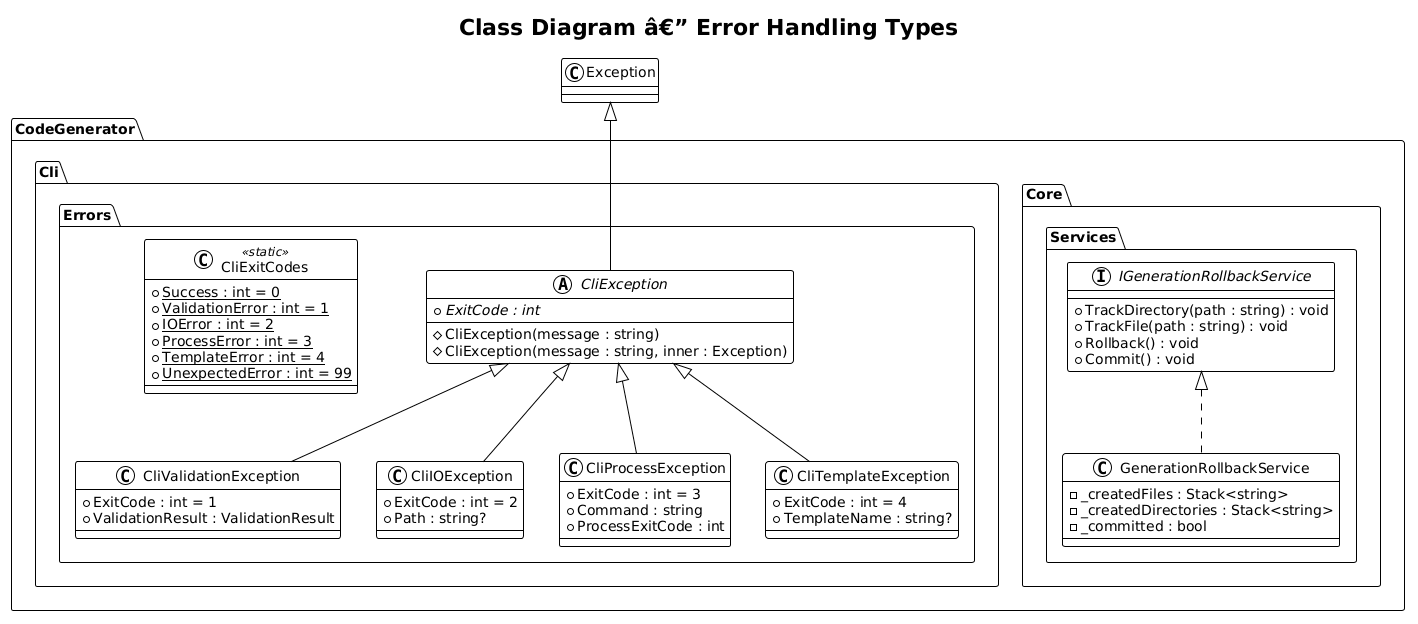

The diagram above was rendered by PlantUML. Its source (embedded in the PNG):
@startuml
!theme plain

title Class Diagram â€” Error Handling Types

package "CodeGenerator.Cli.Errors" {
    class CliExitCodes <<static>> {
        +{static} Success : int = 0
        +{static} ValidationError : int = 1
        +{static} IOError : int = 2
        +{static} ProcessError : int = 3
        +{static} TemplateError : int = 4
        +{static} UnexpectedError : int = 99
    }

    abstract class CliException {
        +{abstract} ExitCode : int
        #CliException(message : string)
        #CliException(message : string, inner : Exception)
    }

    class CliValidationException {
        +ExitCode : int = 1
        +ValidationResult : ValidationResult
    }

    class CliIOException {
        +ExitCode : int = 2
        +Path : string?
    }

    class CliProcessException {
        +ExitCode : int = 3
        +Command : string
        +ProcessExitCode : int
    }

    class CliTemplateException {
        +ExitCode : int = 4
        +TemplateName : string?
    }
}

package "CodeGenerator.Core.Services" {
    interface IGenerationRollbackService {
        +TrackDirectory(path : string) : void
        +TrackFile(path : string) : void
        +Rollback() : void
        +Commit() : void
    }

    class GenerationRollbackService {
        -_createdFiles : Stack<string>
        -_createdDirectories : Stack<string>
        -_committed : bool
    }
}

CliException <|-- CliValidationException
CliException <|-- CliIOException
CliException <|-- CliProcessException
CliException <|-- CliTemplateException
Exception <|-- CliException

IGenerationRollbackService <|.. GenerationRollbackService
@enduml